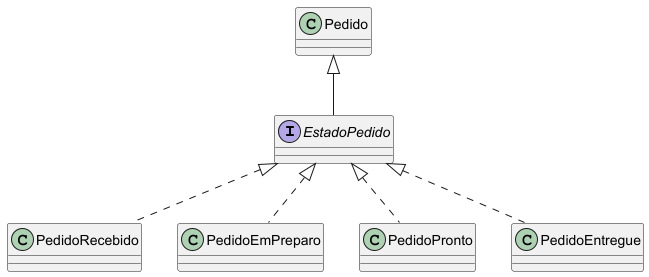

The diagram above was rendered by PlantUML. Its source (embedded in the PNG):
@startuml

skinparam classAttributeIconSize 0

interface EstadoPedido

class Pedido

class PedidoRecebido
class PedidoEmPreparo
class PedidoPronto
class PedidoEntregue

EstadoPedido <|.. PedidoRecebido
EstadoPedido <|.. PedidoEmPreparo
EstadoPedido <|.. PedidoPronto
EstadoPedido <|.. PedidoEntregue

Pedido <|-- EstadoPedido

@enduml